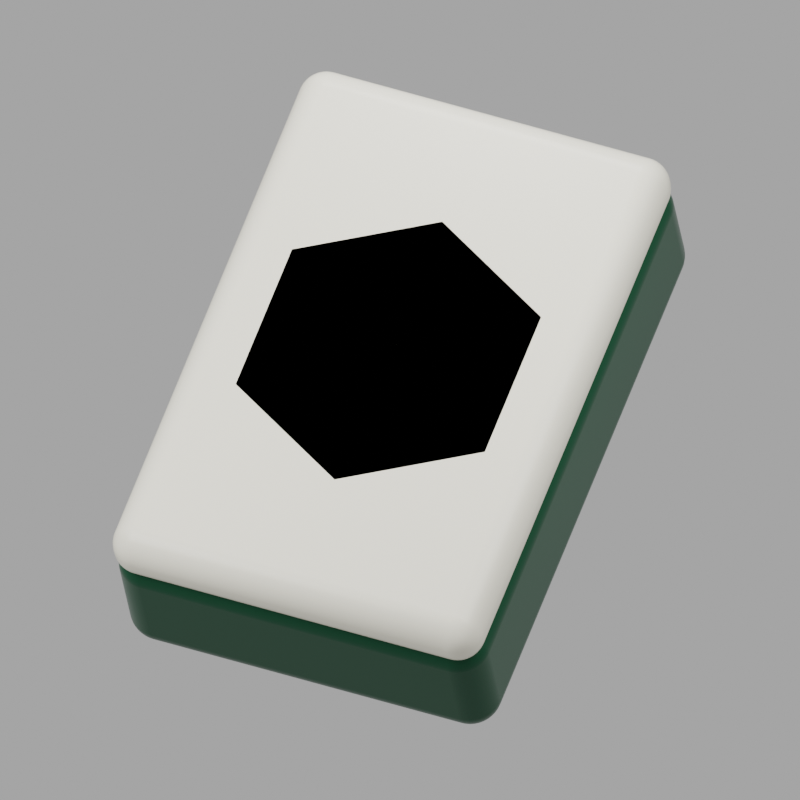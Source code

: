 # Source: mchjong_icon.blend  (saved by Blender 5.2.45; exported with 4.5.12 LTS)
import bpy
from mathutils import Matrix  # noqa: F401  (used for matrix-valued properties, if any)

bpy.ops.wm.read_factory_settings(use_empty=True)
scene = bpy.context.scene
scene.name = 'Scene'

# ---- materials (node trees are filled in below, after node groups)
mat_deep_green_resin = bpy.data.materials.new('Deep green resin')
mat_deep_green_resin.diffuse_color = (0.004, 0.065, 0.027, 1.0)
mat_warm_ivory = bpy.data.materials.new('Warm ivory')
mat_warm_ivory.diffuse_color = (0.89, 0.865, 0.72, 1.0)
mat_printed_ink_0 = bpy.data.materials.new('Printed ink 0')
mat_printed_ink_0.diffuse_color = (0.075, 0.22, 0.025, 1.0)
mat_printed_ink_1 = bpy.data.materials.new('Printed ink 1')
mat_printed_ink_1.diffuse_color = (0.045, 0.135, 0.012, 1.0)
mat_printed_ink_2 = bpy.data.materials.new('Printed ink 2')
mat_printed_ink_2.diffuse_color = (0.025, 0.095, 0.007, 1.0)
mat_printed_ink_3 = bpy.data.materials.new('Printed ink 3')
mat_printed_ink_3.diffuse_color = (0.17, 0.067, 0.024, 1.0)
mat_printed_ink_4 = bpy.data.materials.new('Printed ink 4')
mat_printed_ink_4.diffuse_color = (0.095, 0.032, 0.01, 1.0)

# ---- material node trees
mat_deep_green_resin.use_nodes = True; mat_deep_green_resin.node_tree.nodes.clear()
_N = mat_deep_green_resin.node_tree.nodes; _L = mat_deep_green_resin.node_tree.links
n0 = _N.new('ShaderNodeBsdfPrincipled'); n0.name = 'Principled BSDF'; n0.location = (-200, 100)
n0.inputs[0].default_value = (0.004, 0.065, 0.027, 1.0)
n0.inputs[2].default_value = 0.28
n0.inputs[10].default_value = 0.005
n0.inputs[13].default_value = 0.18
n1 = _N.new('ShaderNodeOutputMaterial'); n1.name = 'Material Output'; n1.location = (200, 100)
_L.new(n0.outputs[0], n1.inputs[0])
n1.is_active_output = True
mat_warm_ivory.use_nodes = True; mat_warm_ivory.node_tree.nodes.clear()
_N = mat_warm_ivory.node_tree.nodes; _L = mat_warm_ivory.node_tree.links
n0 = _N.new('ShaderNodeBsdfPrincipled'); n0.name = 'Principled BSDF'; n0.location = (-200, 100)
n0.inputs[0].default_value = (0.89, 0.865, 0.72, 1.0)
n0.inputs[2].default_value = 0.24
n0.inputs[10].default_value = 0.005
n0.inputs[13].default_value = 0.18
n1 = _N.new('ShaderNodeOutputMaterial'); n1.name = 'Material Output'; n1.location = (200, 100)
_L.new(n0.outputs[0], n1.inputs[0])
n1.is_active_output = True
mat_printed_ink_0.use_nodes = True; mat_printed_ink_0.node_tree.nodes.clear()
_N = mat_printed_ink_0.node_tree.nodes; _L = mat_printed_ink_0.node_tree.links
n0 = _N.new('ShaderNodeBsdfPrincipled'); n0.name = 'Principled BSDF'; n0.location = (-200, 100)
n0.inputs[0].default_value = (0.075, 0.22, 0.025, 1.0)
n0.inputs[2].default_value = 0.48
n0.inputs[10].default_value = 0.005
n0.inputs[13].default_value = 0.18
n1 = _N.new('ShaderNodeOutputMaterial'); n1.name = 'Material Output'; n1.location = (200, 100)
_L.new(n0.outputs[0], n1.inputs[0])
n1.is_active_output = True
mat_printed_ink_1.use_nodes = True; mat_printed_ink_1.node_tree.nodes.clear()
_N = mat_printed_ink_1.node_tree.nodes; _L = mat_printed_ink_1.node_tree.links
n0 = _N.new('ShaderNodeBsdfPrincipled'); n0.name = 'Principled BSDF'; n0.location = (-200, 100)
n0.inputs[0].default_value = (0.045, 0.135, 0.012, 1.0)
n0.inputs[2].default_value = 0.48
n0.inputs[10].default_value = 0.005
n0.inputs[13].default_value = 0.18
n1 = _N.new('ShaderNodeOutputMaterial'); n1.name = 'Material Output'; n1.location = (200, 100)
_L.new(n0.outputs[0], n1.inputs[0])
n1.is_active_output = True
mat_printed_ink_2.use_nodes = True; mat_printed_ink_2.node_tree.nodes.clear()
_N = mat_printed_ink_2.node_tree.nodes; _L = mat_printed_ink_2.node_tree.links
n0 = _N.new('ShaderNodeBsdfPrincipled'); n0.name = 'Principled BSDF'; n0.location = (-200, 100)
n0.inputs[0].default_value = (0.025, 0.095, 0.007, 1.0)
n0.inputs[2].default_value = 0.48
n0.inputs[10].default_value = 0.005
n0.inputs[13].default_value = 0.18
n1 = _N.new('ShaderNodeOutputMaterial'); n1.name = 'Material Output'; n1.location = (200, 100)
_L.new(n0.outputs[0], n1.inputs[0])
n1.is_active_output = True
mat_printed_ink_3.use_nodes = True; mat_printed_ink_3.node_tree.nodes.clear()
_N = mat_printed_ink_3.node_tree.nodes; _L = mat_printed_ink_3.node_tree.links
n0 = _N.new('ShaderNodeBsdfPrincipled'); n0.name = 'Principled BSDF'; n0.location = (-200, 100)
n0.inputs[0].default_value = (0.17, 0.067, 0.024, 1.0)
n0.inputs[2].default_value = 0.48
n0.inputs[10].default_value = 0.005
n0.inputs[13].default_value = 0.18
n1 = _N.new('ShaderNodeOutputMaterial'); n1.name = 'Material Output'; n1.location = (200, 100)
_L.new(n0.outputs[0], n1.inputs[0])
n1.is_active_output = True
mat_printed_ink_4.use_nodes = True; mat_printed_ink_4.node_tree.nodes.clear()
_N = mat_printed_ink_4.node_tree.nodes; _L = mat_printed_ink_4.node_tree.links
n0 = _N.new('ShaderNodeBsdfPrincipled'); n0.name = 'Principled BSDF'; n0.location = (-200, 100)
n0.inputs[0].default_value = (0.095, 0.032, 0.01, 1.0)
n0.inputs[2].default_value = 0.48
n0.inputs[10].default_value = 0.005
n0.inputs[13].default_value = 0.18
n1 = _N.new('ShaderNodeOutputMaterial'); n1.name = 'Material Output'; n1.location = (200, 100)
_L.new(n0.outputs[0], n1.inputs[0])
n1.is_active_output = True

# ---- world
world_white_studio = bpy.data.worlds.new('White studio'); scene.world = world_white_studio
world_white_studio.use_nodes = True; world_white_studio.node_tree.nodes.clear()
_N = world_white_studio.node_tree.nodes; _L = world_white_studio.node_tree.links
n0 = _N.new('ShaderNodeBackground'); n0.name = 'Background'; n0.location = (-200, 100)
n0.inputs[0].default_value = (1.0, 1.0, 1.0, 1.0)
n0.inputs[1].default_value = 0.45
n1 = _N.new('ShaderNodeOutputWorld'); n1.name = 'World Output'; n1.location = (200, 100)
_L.new(n0.outputs[0], n1.inputs[0])
n1.is_active_output = True

# ---- cameras
cam_orthographic_icon_camera = bpy.data.cameras.new('Orthographic icon camera')
cam_orthographic_icon_camera.type = 'ORTHO'
cam_orthographic_icon_camera.ortho_scale = 5.85

# ---- lights
light_large_softbox = bpy.data.lights.new('Large softbox', 'AREA')
light_large_softbox.energy = 650.0
light_large_softbox.shape = 'DISK'
light_large_softbox.size = 5.0
light_right_fill = bpy.data.lights.new('Right fill', 'AREA')
light_right_fill.energy = 280.0
light_right_fill.shape = 'DISK'
light_right_fill.size = 4.0
light_edge_highlight = bpy.data.lights.new('Edge highlight', 'AREA')
light_edge_highlight.energy = 350.0
light_edge_highlight.shape = 'DISK'
light_edge_highlight.size = 3.0

# ---- meshes
me_cube = bpy.data.meshes.new('Cube')
me_cube.from_pydata([(-1.45, -2.15, -0.59), (-1.45, -2.15, 0.59), (-1.45, 2.15, -0.59), (-1.45, 2.15, 0.59), (1.45, -2.15, -0.59), (1.45, -2.15, 0.59), (1.45, 2.15, -0.59), (1.45, 2.15, 0.59)], [], [(0, 1, 3, 2), (2, 3, 7, 6), (6, 7, 5, 4), (4, 5, 1, 0), (2, 6, 4, 0), (7, 3, 1, 5)])
me_cube.polygons.foreach_set('use_smooth', [True] * 6)
_uv = me_cube.uv_layers.new(name='UVMap')
_uv.uv.foreach_set('vector', [0.375, 0.0, 0.625, 0.0, 0.625, 0.25, 0.375, 0.25, 0.375, 0.25, 0.625, 0.25, 0.625, 0.5, 0.375, 0.5, 0.375, 0.5, 0.625, 0.5, 0.625, 0.75, 0.375, 0.75, 0.375, 0.75, 0.625, 0.75, 0.625, 1.0, 0.375, 1.0, 0.125, 0.5, 0.375, 0.5, 0.375, 0.75, 0.125, 0.75, 0.625, 0.5, 0.875, 0.5, 0.875, 0.75, 0.625, 0.75])
me_cube.materials.append(mat_deep_green_resin)
me_cube.update()
me_cube_001 = bpy.data.meshes.new('Cube.001')
me_cube_001.from_pydata([(-1.45, -2.15, -0.23), (-1.45, -2.15, 0.23), (-1.45, 2.15, -0.23), (-1.45, 2.15, 0.23), (1.45, -2.15, -0.23), (1.45, -2.15, 0.23), (1.45, 2.15, -0.23), (1.45, 2.15, 0.23)], [], [(0, 1, 3, 2), (2, 3, 7, 6), (6, 7, 5, 4), (4, 5, 1, 0), (2, 6, 4, 0), (7, 3, 1, 5)])
me_cube_001.polygons.foreach_set('use_smooth', [True] * 6)
_uv = me_cube_001.uv_layers.new(name='UVMap')
_uv.uv.foreach_set('vector', [0.375, 0.0, 0.625, 0.0, 0.625, 0.25, 0.375, 0.25, 0.375, 0.25, 0.625, 0.25, 0.625, 0.5, 0.375, 0.5, 0.375, 0.5, 0.625, 0.5, 0.625, 0.75, 0.375, 0.75, 0.375, 0.75, 0.625, 0.75, 0.625, 1.0, 0.375, 1.0, 0.125, 0.5, 0.375, 0.5, 0.375, 0.75, 0.125, 0.75, 0.625, 0.5, 0.875, 0.5, 0.875, 0.75, 0.625, 0.75])
me_cube_001.materials.append(mat_warm_ivory)
me_cube_001.update()
me_coplanar_printed_artwork = bpy.data.meshes.new('Coplanar printed artwork')
me_coplanar_printed_artwork.from_pydata([(0.0, 1.13, 1.49), (-0.98, 0.59, 1.49), (0.0, 0.05, 1.49), (0.98, 0.59, 1.49), (-0.98, 0.59, 1.49), (-0.98, 0.37, 1.49), (0.0, -0.17, 1.49), (0.0, 0.05, 1.49), (0.0, 0.05, 1.49), (0.0, -0.17, 1.49), (0.98, 0.37, 1.49), (0.98, 0.59, 1.49), (-0.98, 0.37, 1.49), (-0.98, -0.59, 1.49), (0.0, -1.13, 1.49), (0.0, -0.17, 1.49), (0.0, -0.17, 1.49), (0.0, -1.13, 1.49), (0.98, -0.59, 1.49), (0.98, 0.37, 1.49)], [], [(0, 1, 2, 3), (4, 5, 6, 7), (8, 9, 10, 11), (12, 13, 14, 15), (16, 17, 18, 19)])
me_coplanar_printed_artwork.polygons.foreach_set('material_index', [0, 1, 2, 3, 4])
me_coplanar_printed_artwork.materials.append(mat_printed_ink_0)
me_coplanar_printed_artwork.materials.append(mat_printed_ink_1)
me_coplanar_printed_artwork.materials.append(mat_printed_ink_2)
me_coplanar_printed_artwork.materials.append(mat_printed_ink_3)
me_coplanar_printed_artwork.materials.append(mat_printed_ink_4)
me_coplanar_printed_artwork.update()

# ---- objects
ob_mahjong_green_back = bpy.data.objects.new('Mahjong green back', me_cube)
ob_mahjong_ivory_face = bpy.data.objects.new('Mahjong ivory face', me_cube_001)
ob_flat_grass_block_print = bpy.data.objects.new('Flat grass block print', me_coplanar_printed_artwork)
ob_large_softbox = bpy.data.objects.new('Large softbox', light_large_softbox)
ob_right_fill = bpy.data.objects.new('Right fill', light_right_fill)
ob_edge_highlight = bpy.data.objects.new('Edge highlight', light_edge_highlight)
ob_orthographic_icon_camera = bpy.data.objects.new('Orthographic icon camera', cam_orthographic_icon_camera)

# ---- transforms, parenting, visibility, modifiers, constraints
ob_mahjong_green_back.location = (0.0, 0.0, 0.63)
_m = ob_mahjong_green_back.modifiers.new('Rounded resin edges', 'BEVEL')
_m.width = 0.24
_m.width_pct = 0.24
_m.segments = 12
_m = ob_mahjong_green_back.modifiers.new('Flat face normals', 'WEIGHTED_NORMAL')
ob_mahjong_ivory_face.location = (0.0, 0.0, 1.26)
_m = ob_mahjong_ivory_face.modifiers.new('Rounded resin edges', 'BEVEL')
_m.width = 0.21
_m.width_pct = 0.21
_m.segments = 12
_m = ob_mahjong_ivory_face.modifiers.new('Flat face normals', 'WEIGHTED_NORMAL')
ob_flat_grass_block_print.location = (0.0, 0.0, 0.0)
ob_large_softbox.location = (-4.0, -3.0, 8.0)
ob_large_softbox.rotation_euler = (0.5819, 1.529e-08, -0.9273)
ob_right_fill.location = (4.0, 1.0, 6.0)
ob_right_fill.rotation_euler = (0.6347, 7.724e-08, 1.816)
ob_edge_highlight.location = (-1.0, 5.0, 5.0)
ob_edge_highlight.rotation_euler = (0.8368, 3.796e-08, -2.944)
ob_orthographic_icon_camera.location = (5.0, -8.0, 17.0)
ob_orthographic_icon_camera.rotation_euler = (0.5145, 0.1147, 0.3588)

# ---- collection membership
scene.collection.objects.link(ob_mahjong_green_back)
scene.collection.objects.link(ob_mahjong_ivory_face)
scene.collection.objects.link(ob_flat_grass_block_print)
scene.collection.objects.link(ob_large_softbox)
scene.collection.objects.link(ob_right_fill)
scene.collection.objects.link(ob_edge_highlight)
scene.collection.objects.link(ob_orthographic_icon_camera)

# ---- scene / render settings (as saved in the file)
scene.camera = ob_orthographic_icon_camera
scene.frame_start = 1; scene.frame_end = 250; scene.frame_set(1)
scene.render.engine = 'CYCLES'
scene.render.resolution_x = 1024
scene.render.resolution_y = 1024
scene.render.film_transparent = True
scene.render.bake_bias = 0.0
scene.render.bake_samples = 0
scene.render.compositor_device = 'GPU'
scene.cycles.samples = 64
scene.eevee.use_volume_custom_range = False
scene.eevee.fast_gi_thickness_near = 0.1
scene.eevee.fast_gi_thickness_far = 0.0
scene.eevee.ray_tracing_options.screen_trace_thickness = 0.1
bpy.context.view_layer.update()
